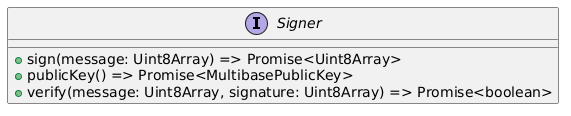

The diagram above was rendered by PlantUML. Its source (embedded in the PNG):
@startuml
interface Signer {
  + sign(message: Uint8Array) => Promise<Uint8Array>
  + publicKey() => Promise<MultibasePublicKey>
  + verify(message: Uint8Array, signature: Uint8Array) => Promise<boolean>
}
@enduml